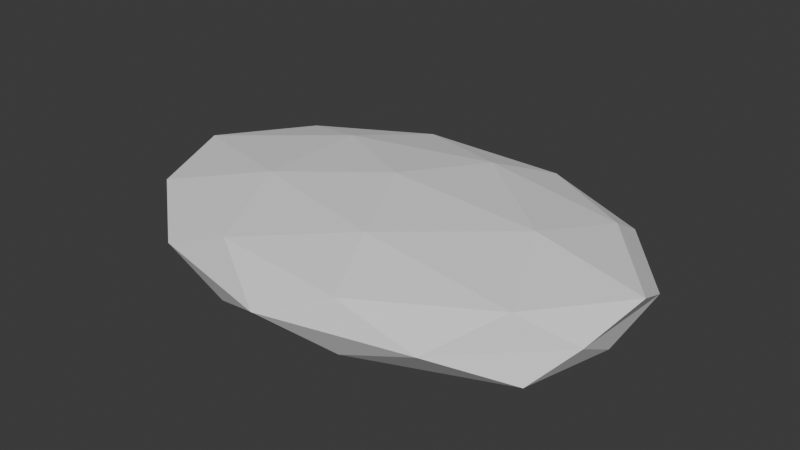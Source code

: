 # Source: flat_rock.blend  (saved by Blender 5.1.30; exported with 4.5.12 LTS)
import bpy
from mathutils import Matrix  # noqa: F401  (used for matrix-valued properties, if any)

bpy.ops.wm.read_factory_settings(use_empty=True)
scene = bpy.context.scene
scene.name = 'Scene'

# ---- collections
col_collection = bpy.data.collections.new('Collection'); scene.collection.children.link(col_collection)

# ---- world
world_world = bpy.data.worlds.new('World'); scene.world = world_world
world_world.use_nodes = True; world_world.node_tree.nodes.clear()
_N = world_world.node_tree.nodes; _L = world_world.node_tree.links
n0 = _N.new('ShaderNodeOutputWorld'); n0.name = 'World Output'; n0.location = (200, 100)
n1 = _N.new('ShaderNodeBackground'); n1.name = 'Background'; n1.location = (-200, 100)
n1.inputs[0].default_value = (0.05088, 0.05088, 0.05088, 1.0)
_L.new(n1.outputs[0], n0.inputs[0])
n0.is_active_output = True
world_world.color = (0.05088, 0.05088, 0.05088)
world_world.sun_shadow_jitter_overblur = 0.0

# ---- meshes
me_icosphere_027 = bpy.data.meshes.new('Icosphere.027')
me_icosphere_027.from_pydata([(0.0, 0.0, 0.0), (0.654, -0.2997, 0.04503), (-0.209, -0.4849, 0.04503), (-0.7573, 0.0, 0.04503), (-0.2463, 0.4849, 0.04503), (0.5562, 0.2997, 0.04503), (0.2134, -0.4849, 0.215), (-0.6422, -0.2997, 0.215), (-0.5944, 0.2997, 0.215), (0.2316, 0.4849, 0.215), (0.8011, 0.0, 0.215), (0.0, 0.0, 0.32), (-0.1465, -0.285, 0.0), (0.3534, -0.1761, 0.0), (0.1988, -0.4611, 0.03011), (0.7156, 0.0, 0.03011), (0.3626, 0.1761, 0.0), (-0.4302, 0.0, 0.0), (-0.6226, -0.285, 0.03011), (-0.1227, 0.285, 0.0), (-0.5218, 0.285, 0.03011), (0.2376, 0.4611, 0.03011), (0.7385, -0.1761, 0.13), (0.7551, 0.1761, 0.13), (0.0, -0.57, 0.13), (0.4533, -0.4611, 0.13), (-0.7385, -0.1761, 0.13), (-0.4533, -0.4611, 0.13), (-0.5232, 0.4611, 0.13), (-0.7551, 0.1761, 0.13), (0.5232, 0.4611, 0.13), (0.0, 0.57, 0.13), (0.5982, -0.285, 0.2299), (-0.2104, -0.4611, 0.2299), (-0.764, 0.0, 0.2299), (-0.2265, 0.4611, 0.2299), (0.5566, 0.285, 0.2299), (0.1378, -0.285, 0.2916), (0.4754, 0.0, 0.2916), (-0.3213, -0.1761, 0.2916), (-0.3223, 0.1761, 0.2916), (0.1351, 0.285, 0.2916)], [], [(0, 13, 12), (1, 13, 15), (0, 12, 17), (0, 17, 19), (0, 19, 16), (1, 15, 22), (2, 14, 24), (3, 18, 26), (4, 20, 28), (5, 21, 30), (1, 22, 25), (2, 24, 27), (3, 26, 29), (4, 28, 31), (5, 30, 23), (6, 32, 37), (7, 33, 39), (8, 34, 40), (9, 35, 41), (10, 36, 38), (38, 41, 11), (38, 36, 41), (36, 9, 41), (41, 40, 11), (41, 35, 40), (35, 8, 40), (40, 39, 11), (40, 34, 39), (34, 7, 39), (39, 37, 11), (39, 33, 37), (33, 6, 37), (37, 38, 11), (37, 32, 38), (32, 10, 38), (23, 36, 10), (23, 30, 36), (30, 9, 36), (31, 35, 9), (31, 28, 35), (28, 8, 35), (29, 34, 8), (29, 26, 34), (26, 7, 34), (27, 33, 7), (27, 24, 33), (24, 6, 33), (25, 32, 6), (25, 22, 32), (22, 10, 32), (30, 31, 9), (30, 21, 31), (21, 4, 31), (28, 29, 8), (28, 20, 29), (20, 3, 29), (26, 27, 7), (26, 18, 27), (18, 2, 27), (24, 25, 6), (24, 14, 25), (14, 1, 25), (22, 23, 10), (22, 15, 23), (15, 5, 23), (16, 21, 5), (16, 19, 21), (19, 4, 21), (19, 20, 4), (19, 17, 20), (17, 3, 20), (17, 18, 3), (17, 12, 18), (12, 2, 18), (15, 16, 5), (15, 13, 16), (13, 0, 16), (12, 14, 2), (12, 13, 14), (13, 1, 14)])
_uv = me_icosphere_027.uv_layers.new(name='UVMap')
_uv.uv.foreach_set('vector', [0.6136, 0.2928, 0.6118, 0.4429, 0.4918, 0.2898, 0.6193, 0.5663, 0.6118, 0.4429, 0.7321, 0.5378, 0.6136, 0.2928, 0.4918, 0.2898, 0.5425, 0.1455, 0.6136, 0.2928, 0.5425, 0.1455, 0.6909, 0.2036, 0.6136, 0.2928, 0.6909, 0.2036, 0.7339, 0.3878, 0.6193, 0.5663, 0.7321, 0.5378, 0.6757, 0.5748, 0.4131, 0.3014, 0.4887, 0.4371, 0.4187, 0.387, 0.5875, 0.6318, 0.5867, 0.7446, 0.5493, 0.6838, 0.8716, 0.385, 0.9158, 0.4907, 0.8475, 0.4899, 0.9158, 0.08063, 0.8848, 0.2012, 0.855, 0.092, 0.5042, 0.8884, 0.4627, 0.9389, 0.4843, 0.7876, 0.5875, 0.9096, 0.5594, 0.9885, 0.548, 0.8372, 0.5875, 0.6318, 0.5493, 0.6838, 0.5624, 0.5848, 0.8716, 0.385, 0.8475, 0.4899, 0.8287, 0.2905, 0.9158, 0.08063, 0.855, 0.092, 0.9158, 0.004997, 0.4031, 0.3832, 0.3219, 0.5267, 0.3283, 0.3516, 0.3444, 0.05543, 0.3999, 0.2217, 0.2932, 0.1756, 0.116, 0.06537, 0.2322, 0.004997, 0.1593, 0.1704, 0.03429, 0.3768, 0.0496, 0.203, 0.1117, 0.3427, 0.2108, 0.5999, 0.1058, 0.503, 0.2153, 0.476, 0.2153, 0.476, 0.1117, 0.3427, 0.2219, 0.2952, 0.2153, 0.476, 0.1058, 0.503, 0.1117, 0.3427, 0.1058, 0.503, 0.03429, 0.3768, 0.1117, 0.3427, 0.1117, 0.3427, 0.1593, 0.1704, 0.2219, 0.2952, 0.1117, 0.3427, 0.0496, 0.203, 0.1593, 0.1704, 0.0496, 0.203, 0.116, 0.06537, 0.1593, 0.1704, 0.1593, 0.1704, 0.2932, 0.1756, 0.2219, 0.2952, 0.1593, 0.1704, 0.2322, 0.004997, 0.2932, 0.1756, 0.2322, 0.004997, 0.3444, 0.05543, 0.2932, 0.1756, 0.2932, 0.1756, 0.3283, 0.3516, 0.2219, 0.2952, 0.2932, 0.1756, 0.3999, 0.2217, 0.3283, 0.3516, 0.3999, 0.2217, 0.4031, 0.3832, 0.3283, 0.3516, 0.3283, 0.3516, 0.2153, 0.476, 0.2219, 0.2952, 0.3283, 0.3516, 0.3219, 0.5267, 0.2153, 0.476, 0.3219, 0.5267, 0.2108, 0.5999, 0.2153, 0.476, 0.1444, 0.5801, 0.1058, 0.503, 0.2108, 0.5999, 0.1444, 0.5801, 0.03921, 0.4881, 0.1058, 0.503, 0.03921, 0.4881, 0.03429, 0.3768, 0.1058, 0.503, 0.004997, 0.2877, 0.0496, 0.203, 0.03429, 0.3768, 0.004997, 0.2877, 0.05354, 0.09037, 0.0496, 0.203, 0.05354, 0.09037, 0.116, 0.06537, 0.0496, 0.203, 0.165, 0.006115, 0.2322, 0.004997, 0.116, 0.06537, 0.5624, 0.5848, 0.5493, 0.6838, 0.5176, 0.6294, 0.5493, 0.6838, 0.5158, 0.7427, 0.5176, 0.6294, 0.4031, 0.1296, 0.3999, 0.2217, 0.3444, 0.05543, 0.548, 0.8372, 0.5594, 0.9885, 0.5187, 0.9023, 0.4739, 0.6266, 0.4444, 0.7069, 0.4131, 0.5848, 0.4843, 0.7876, 0.4339, 0.8678, 0.4444, 0.7069, 0.4843, 0.7876, 0.4627, 0.9389, 0.4339, 0.8678, 0.4627, 0.9389, 0.4131, 0.995, 0.4339, 0.8678, 0.855, 0.092, 0.8287, 0.2905, 0.8209, 0.2023, 0.855, 0.092, 0.8848, 0.2012, 0.8287, 0.2905, 0.8848, 0.2012, 0.8716, 0.385, 0.8287, 0.2905, 0.05354, 0.09037, 0.165, 0.006115, 0.116, 0.06537, 0.8475, 0.4899, 0.9158, 0.4907, 0.9049, 0.5793, 0.625, 0.06692, 0.4884, 0.03343, 0.5493, 0.004997, 0.5493, 0.6838, 0.548, 0.8372, 0.5158, 0.7427, 0.5493, 0.6838, 0.5867, 0.7446, 0.548, 0.8372, 0.5867, 0.7446, 0.5875, 0.9096, 0.548, 0.8372, 0.4739, 0.6266, 0.4843, 0.7876, 0.4444, 0.7069, 0.4739, 0.6266, 0.5058, 0.7153, 0.4843, 0.7876, 0.4887, 0.4371, 0.6193, 0.5663, 0.531, 0.5243, 0.5975, 0.7189, 0.5975, 0.5848, 0.6182, 0.6507, 0.6554, 0.6821, 0.6282, 0.6538, 0.6554, 0.5848, 0.7321, 0.5378, 0.8084, 0.4337, 0.7991, 0.5222, 0.7339, 0.3878, 0.8109, 0.2979, 0.8084, 0.4337, 0.7339, 0.3878, 0.6909, 0.2036, 0.8109, 0.2979, 0.6909, 0.2036, 0.739, 0.1282, 0.8109, 0.2979, 0.6909, 0.2036, 0.625, 0.06692, 0.739, 0.1282, 0.6909, 0.2036, 0.5425, 0.1455, 0.625, 0.06692, 0.5425, 0.1455, 0.4884, 0.03343, 0.625, 0.06692, 0.5425, 0.1455, 0.4131, 0.1267, 0.4884, 0.03343, 0.5425, 0.1455, 0.4918, 0.2898, 0.4131, 0.1267, 0.4918, 0.2898, 0.4131, 0.3014, 0.4131, 0.1267, 0.7321, 0.5378, 0.7339, 0.3878, 0.8084, 0.4337, 0.7321, 0.5378, 0.6118, 0.4429, 0.7339, 0.3878, 0.6118, 0.4429, 0.6136, 0.2928, 0.7339, 0.3878, 0.4918, 0.2898, 0.4887, 0.4371, 0.4131, 0.3014, 0.4918, 0.2898, 0.6118, 0.4429, 0.4887, 0.4371, 0.6118, 0.4429, 0.6193, 0.5663, 0.4887, 0.4371])
_ca = me_icosphere_027.color_attributes.new('wind_mask', 'FLOAT_COLOR', 'POINT')
_ca.data.foreach_set('color', [0.0, 0.0, 0.0, 1.0, 0.0, 0.0, 0.0, 1.0, 0.0, 0.0, 0.0, 1.0, 0.0, 0.0, 0.0, 1.0, 0.0, 0.0, 0.0, 1.0, 0.0, 0.0, 0.0, 1.0, 0.0, 0.0, 0.0, 1.0, 0.0, 0.0, 0.0, 1.0, 0.0, 0.0, 0.0, 1.0, 0.0, 0.0, 0.0, 1.0, 0.0, 0.0, 0.0, 1.0, 0.0, 0.0, 0.0, 1.0, 0.0, 0.0, 0.0, 1.0, 0.0, 0.0, 0.0, 1.0, 0.0, 0.0, 0.0, 1.0, 0.0, 0.0, 0.0, 1.0, 0.0, 0.0, 0.0, 1.0, 0.0, 0.0, 0.0, 1.0, 0.0, 0.0, 0.0, 1.0, 0.0, 0.0, 0.0, 1.0, 0.0, 0.0, 0.0, 1.0, 0.0, 0.0, 0.0, 1.0, 0.0, 0.0, 0.0, 1.0, 0.0, 0.0, 0.0, 1.0, 0.0, 0.0, 0.0, 1.0, 0.0, 0.0, 0.0, 1.0, 0.0, 0.0, 0.0, 1.0, 0.0, 0.0, 0.0, 1.0, 0.0, 0.0, 0.0, 1.0, 0.0, 0.0, 0.0, 1.0, 0.0, 0.0, 0.0, 1.0, 0.0, 0.0, 0.0, 1.0, 0.0, 0.0, 0.0, 1.0, 0.0, 0.0, 0.0, 1.0, 0.0, 0.0, 0.0, 1.0, 0.0, 0.0, 0.0, 1.0, 0.0, 0.0, 0.0, 1.0, 0.0, 0.0, 0.0, 1.0, 0.0, 0.0, 0.0, 1.0, 0.0, 0.0, 0.0, 1.0, 0.0, 0.0, 0.0, 1.0, 0.0, 0.0, 0.0, 1.0])
me_icosphere_027.update()
me_icosphere_028 = bpy.data.meshes.new('Icosphere.028')
me_icosphere_028.from_pydata([(0.03, -0.04, 0.205), (0.3918, -0.2345, 0.2188), (-0.1082, -0.3547, 0.2188), (-0.4172, -0.04, 0.2188), (-0.1082, 0.2747, 0.2188), (0.3918, 0.1545, 0.2188), (0.1682, -0.3547, 0.2412), (-0.3318, -0.2345, 0.2412), (-0.3318, 0.1545, 0.2412), (0.1682, 0.2747, 0.2412), (0.4772, -0.04, 0.2412), (0.03, -0.04, 0.255)], [], [(0, 1, 2), (1, 0, 5), (0, 2, 3), (0, 3, 4), (0, 4, 5), (1, 5, 10), (2, 1, 6), (3, 2, 7), (4, 3, 8), (5, 4, 9), (1, 10, 6), (2, 6, 7), (3, 7, 8), (4, 8, 9), (5, 9, 10), (6, 10, 11), (7, 6, 11), (8, 7, 11), (9, 8, 11), (10, 9, 11)])
_uv = me_icosphere_028.uv_layers.new(name='UVMap')
_uv.uv.foreach_set('vector', [0.25, 0.2991, 0.003242, 0.4622, 0.09749, 0.1041, 0.003242, 0.4622, 0.25, 0.2991, 0.25, 0.5949, 0.25, 0.2991, 0.09749, 0.1041, 0.4025, 0.0154, 0.25, 0.2991, 0.4025, 0.0154, 0.4968, 0.3187, 0.25, 0.2991, 0.4968, 0.3187, 0.25, 0.5949, 0.003242, 0.4622, 0.25, 0.5949, 0.09749, 0.5827, 0.09749, 0.1041, 0.003242, 0.4622, 0.003242, 0.2794, 0.4025, 0.0154, 0.09749, 0.1041, 0.25, 0.003242, 0.4968, 0.3187, 0.4025, 0.0154, 0.4968, 0.1359, 0.25, 0.5949, 0.4968, 0.3187, 0.4025, 0.494, 0.75, 0.003242, 0.9025, 0.0154, 0.5975, 0.1041, 0.5032, 0.2794, 0.5975, 0.1041, 0.5032, 0.4622, 0.5975, 0.5827, 0.5032, 0.4622, 0.75, 0.5949, 0.9025, 0.494, 0.75, 0.5949, 0.9968, 0.3187, 0.9968, 0.1359, 0.9968, 0.3187, 0.9025, 0.0154, 0.5975, 0.1041, 0.9025, 0.0154, 0.75, 0.2991, 0.5032, 0.4622, 0.5975, 0.1041, 0.75, 0.2991, 0.75, 0.5949, 0.5032, 0.4622, 0.75, 0.2991, 0.9968, 0.3187, 0.75, 0.5949, 0.75, 0.2991, 0.9025, 0.0154, 0.9968, 0.3187, 0.75, 0.2991])
_ca = me_icosphere_028.color_attributes.new('wind_mask', 'FLOAT_COLOR', 'POINT')
_ca.data.foreach_set('color', [0.0, 0.0, 0.0, 1.0, 0.0, 0.0, 0.0, 1.0, 0.0, 0.0, 0.0, 1.0, 0.0, 0.0, 0.0, 1.0, 0.0, 0.0, 0.0, 1.0, 0.0, 0.0, 0.0, 1.0, 0.0, 0.0, 0.0, 1.0, 0.0, 0.0, 0.0, 1.0, 0.0, 0.0, 0.0, 1.0, 0.0, 0.0, 0.0, 1.0, 0.0, 0.0, 0.0, 1.0, 0.0, 0.0, 0.0, 1.0])
me_icosphere_028.update()

# ---- objects
ob_stone_body = bpy.data.objects.new('stone_body', me_icosphere_027)
ob_moss_patch = bpy.data.objects.new('moss_patch', me_icosphere_028)
ob_socket_ground = bpy.data.objects.new('socket_ground', None)

# ---- transforms, parenting, visibility, modifiers, constraints
ob_stone_body.location = (0.0, 0.0, 0.0)
ob_moss_patch.location = (0.0, 0.0, 0.0)
ob_socket_ground.location = (0.0, 0.0, 0.0)

# ---- collection membership
col_collection.objects.link(ob_stone_body)
col_collection.objects.link(ob_moss_patch)
col_collection.objects.link(ob_socket_ground)

# ---- scene / render settings (as saved in the file)
scene.frame_start = 1; scene.frame_end = 250; scene.frame_set(1)
scene.render.engine = 'BLENDER_EEVEE_NEXT'
scene.render.bake_bias = 0.0
scene.render.bake_samples = 0
scene.cycles.sampling_pattern = 'TABULATED_SOBOL'
scene.eevee.use_volume_custom_range = False
bpy.context.view_layer.update()

# ---- added for rendering (the .blend has no active camera and no usable light): camera, sun
cam_auto = bpy.data.cameras.new('AutoCamera')
cam_auto.lens = 50.0
cam_auto.sensor_width = 36.0
cam_auto.clip_end = 1000.0
ob_auto_camera = bpy.data.objects.new('AutoCamera', cam_auto)
scene.collection.objects.link(ob_auto_camera)
ob_auto_camera.location = (1.83439, -2.179, 1.61266)
ob_auto_camera.rotation_euler = (1.09748, -7.21219e-08, 0.694738)
scene.camera = ob_auto_camera
light_auto_sun = bpy.data.lights.new('AutoSun', 'SUN')
light_auto_sun.energy = 3.0
light_auto_sun.angle = 0.0523599
ob_auto_sun = bpy.data.objects.new('AutoSun', light_auto_sun)
scene.collection.objects.link(ob_auto_sun)
ob_auto_sun.rotation_euler = (0.872665, 0.174533, 0.523599)
bpy.context.view_layer.update()

